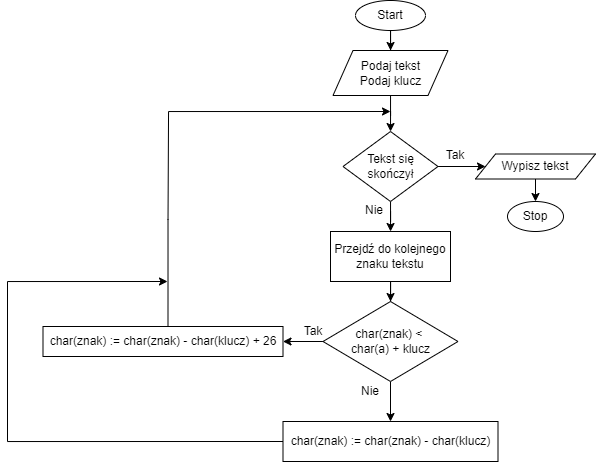

The diagram above was exported from draw.io. Its source (the exported page's mxGraphModel, read from the mxfile embedded in the PNG):
<mxGraphModel dx="1694" dy="497" grid="1" gridSize="10" guides="1" tooltips="1" connect="1" arrows="1" fold="1" page="1" pageScale="1" pageWidth="827" pageHeight="1169" math="0" shadow="0">
  <root>
    <mxCell id="WIyWlLk6GJQsqaUBKTNV-0" />
    <mxCell id="WIyWlLk6GJQsqaUBKTNV-1" parent="WIyWlLk6GJQsqaUBKTNV-0" />
    <mxCell id="db00XjJvSllmxEzVvgB6-2" value="" style="edgeStyle=orthogonalEdgeStyle;rounded=0;orthogonalLoop=1;jettySize=auto;html=1;" edge="1" parent="WIyWlLk6GJQsqaUBKTNV-1" source="db00XjJvSllmxEzVvgB6-0" target="db00XjJvSllmxEzVvgB6-1">
      <mxGeometry relative="1" as="geometry" />
    </mxCell>
    <mxCell id="db00XjJvSllmxEzVvgB6-0" value="Start" style="ellipse;whiteSpace=wrap;html=1;" vertex="1" parent="WIyWlLk6GJQsqaUBKTNV-1">
      <mxGeometry x="240" y="29" width="70" height="30" as="geometry" />
    </mxCell>
    <mxCell id="db00XjJvSllmxEzVvgB6-4" value="" style="edgeStyle=orthogonalEdgeStyle;rounded=0;orthogonalLoop=1;jettySize=auto;html=1;" edge="1" parent="WIyWlLk6GJQsqaUBKTNV-1" source="db00XjJvSllmxEzVvgB6-1" target="db00XjJvSllmxEzVvgB6-3">
      <mxGeometry relative="1" as="geometry" />
    </mxCell>
    <mxCell id="db00XjJvSllmxEzVvgB6-1" value="Podaj tekst&lt;br&gt;Podaj klucz" style="shape=parallelogram;perimeter=parallelogramPerimeter;whiteSpace=wrap;html=1;fixedSize=1;" vertex="1" parent="WIyWlLk6GJQsqaUBKTNV-1">
      <mxGeometry x="217.5" y="79" width="115" height="45" as="geometry" />
    </mxCell>
    <mxCell id="db00XjJvSllmxEzVvgB6-6" value="" style="edgeStyle=orthogonalEdgeStyle;rounded=0;orthogonalLoop=1;jettySize=auto;html=1;" edge="1" parent="WIyWlLk6GJQsqaUBKTNV-1" source="db00XjJvSllmxEzVvgB6-3" target="db00XjJvSllmxEzVvgB6-5">
      <mxGeometry relative="1" as="geometry" />
    </mxCell>
    <mxCell id="db00XjJvSllmxEzVvgB6-12" value="" style="edgeStyle=orthogonalEdgeStyle;rounded=0;orthogonalLoop=1;jettySize=auto;html=1;" edge="1" parent="WIyWlLk6GJQsqaUBKTNV-1" source="db00XjJvSllmxEzVvgB6-3" target="db00XjJvSllmxEzVvgB6-11">
      <mxGeometry relative="1" as="geometry" />
    </mxCell>
    <mxCell id="db00XjJvSllmxEzVvgB6-3" value="Tekst się skończył" style="rhombus;whiteSpace=wrap;html=1;" vertex="1" parent="WIyWlLk6GJQsqaUBKTNV-1">
      <mxGeometry x="227.5" y="160" width="95" height="70" as="geometry" />
    </mxCell>
    <mxCell id="db00XjJvSllmxEzVvgB6-8" value="" style="edgeStyle=orthogonalEdgeStyle;rounded=0;orthogonalLoop=1;jettySize=auto;html=1;" edge="1" parent="WIyWlLk6GJQsqaUBKTNV-1" source="db00XjJvSllmxEzVvgB6-5" target="db00XjJvSllmxEzVvgB6-7">
      <mxGeometry relative="1" as="geometry" />
    </mxCell>
    <mxCell id="db00XjJvSllmxEzVvgB6-5" value="Wypisz tekst" style="shape=parallelogram;perimeter=parallelogramPerimeter;whiteSpace=wrap;html=1;fixedSize=1;" vertex="1" parent="WIyWlLk6GJQsqaUBKTNV-1">
      <mxGeometry x="360" y="182.5" width="120" height="25" as="geometry" />
    </mxCell>
    <mxCell id="db00XjJvSllmxEzVvgB6-7" value="Stop" style="ellipse;whiteSpace=wrap;html=1;" vertex="1" parent="WIyWlLk6GJQsqaUBKTNV-1">
      <mxGeometry x="392" y="230" width="56" height="30" as="geometry" />
    </mxCell>
    <mxCell id="db00XjJvSllmxEzVvgB6-9" value="Tak" style="text;html=1;strokeColor=none;fillColor=none;align=center;verticalAlign=middle;whiteSpace=wrap;rounded=0;" vertex="1" parent="WIyWlLk6GJQsqaUBKTNV-1">
      <mxGeometry x="320" y="174" width="40" height="20" as="geometry" />
    </mxCell>
    <mxCell id="db00XjJvSllmxEzVvgB6-10" value="Nie" style="text;html=1;strokeColor=none;fillColor=none;align=center;verticalAlign=middle;whiteSpace=wrap;rounded=0;" vertex="1" parent="WIyWlLk6GJQsqaUBKTNV-1">
      <mxGeometry x="244" y="229" width="30" height="20" as="geometry" />
    </mxCell>
    <mxCell id="db00XjJvSllmxEzVvgB6-14" value="" style="edgeStyle=orthogonalEdgeStyle;rounded=0;orthogonalLoop=1;jettySize=auto;html=1;" edge="1" parent="WIyWlLk6GJQsqaUBKTNV-1" source="db00XjJvSllmxEzVvgB6-11" target="db00XjJvSllmxEzVvgB6-13">
      <mxGeometry relative="1" as="geometry" />
    </mxCell>
    <mxCell id="db00XjJvSllmxEzVvgB6-11" value="Przejdź do kolejnego znaku tekstu" style="whiteSpace=wrap;html=1;" vertex="1" parent="WIyWlLk6GJQsqaUBKTNV-1">
      <mxGeometry x="215" y="260" width="120" height="50" as="geometry" />
    </mxCell>
    <mxCell id="db00XjJvSllmxEzVvgB6-16" value="" style="edgeStyle=orthogonalEdgeStyle;rounded=0;orthogonalLoop=1;jettySize=auto;html=1;" edge="1" parent="WIyWlLk6GJQsqaUBKTNV-1" source="db00XjJvSllmxEzVvgB6-13" target="db00XjJvSllmxEzVvgB6-15">
      <mxGeometry relative="1" as="geometry" />
    </mxCell>
    <mxCell id="db00XjJvSllmxEzVvgB6-20" value="" style="edgeStyle=orthogonalEdgeStyle;rounded=0;orthogonalLoop=1;jettySize=auto;html=1;" edge="1" parent="WIyWlLk6GJQsqaUBKTNV-1" source="db00XjJvSllmxEzVvgB6-13" target="db00XjJvSllmxEzVvgB6-19">
      <mxGeometry relative="1" as="geometry" />
    </mxCell>
    <mxCell id="db00XjJvSllmxEzVvgB6-13" value="char(znak) &amp;lt; &lt;br&gt;char(a) + klucz" style="rhombus;whiteSpace=wrap;html=1;" vertex="1" parent="WIyWlLk6GJQsqaUBKTNV-1">
      <mxGeometry x="207.5" y="330" width="135" height="80" as="geometry" />
    </mxCell>
    <mxCell id="db00XjJvSllmxEzVvgB6-21" style="edgeStyle=orthogonalEdgeStyle;rounded=0;orthogonalLoop=1;jettySize=auto;html=1;" edge="1" parent="WIyWlLk6GJQsqaUBKTNV-1">
      <mxGeometry relative="1" as="geometry">
        <mxPoint x="275" y="140" as="targetPoint" />
        <mxPoint x="52.5" y="355" as="sourcePoint" />
        <Array as="points">
          <mxPoint x="53" y="248" />
          <mxPoint x="53" y="140" />
        </Array>
      </mxGeometry>
    </mxCell>
    <mxCell id="db00XjJvSllmxEzVvgB6-15" value="&lt;span style=&quot;color: rgb(0, 0, 0); font-family: Helvetica; font-size: 12px; font-style: normal; font-variant-ligatures: normal; font-variant-caps: normal; font-weight: 400; letter-spacing: normal; orphans: 2; text-align: center; text-indent: 0px; text-transform: none; widows: 2; word-spacing: 0px; -webkit-text-stroke-width: 0px; text-decoration-thickness: initial; text-decoration-style: initial; text-decoration-color: initial; float: none; display: inline !important; background-color: rgb(255, 255, 255);&quot;&gt;char(znak) := char(znak) - char(klucz) + 26&lt;/span&gt;" style="whiteSpace=wrap;html=1;" vertex="1" parent="WIyWlLk6GJQsqaUBKTNV-1">
      <mxGeometry x="-72.5" y="355" width="240" height="30" as="geometry" />
    </mxCell>
    <mxCell id="db00XjJvSllmxEzVvgB6-17" value="Tak" style="text;html=1;strokeColor=none;fillColor=none;align=center;verticalAlign=middle;whiteSpace=wrap;rounded=0;" vertex="1" parent="WIyWlLk6GJQsqaUBKTNV-1">
      <mxGeometry x="177.5" y="350" width="40" height="20" as="geometry" />
    </mxCell>
    <mxCell id="db00XjJvSllmxEzVvgB6-18" value="Nie" style="text;html=1;strokeColor=none;fillColor=none;align=center;verticalAlign=middle;whiteSpace=wrap;rounded=0;" vertex="1" parent="WIyWlLk6GJQsqaUBKTNV-1">
      <mxGeometry x="240" y="410" width="30" height="20" as="geometry" />
    </mxCell>
    <mxCell id="db00XjJvSllmxEzVvgB6-22" style="edgeStyle=orthogonalEdgeStyle;rounded=0;orthogonalLoop=1;jettySize=auto;html=1;" edge="1" parent="WIyWlLk6GJQsqaUBKTNV-1">
      <mxGeometry relative="1" as="geometry">
        <mxPoint x="52" y="310" as="targetPoint" />
        <mxPoint x="169.5" y="470.0000000000001" as="sourcePoint" />
        <Array as="points">
          <mxPoint x="-108" y="470" />
          <mxPoint x="-108" y="310" />
        </Array>
      </mxGeometry>
    </mxCell>
    <mxCell id="db00XjJvSllmxEzVvgB6-19" value="char(znak) := char(znak) - char(klucz)" style="whiteSpace=wrap;html=1;" vertex="1" parent="WIyWlLk6GJQsqaUBKTNV-1">
      <mxGeometry x="167.5" y="450" width="215" height="40" as="geometry" />
    </mxCell>
  </root>
</mxGraphModel>